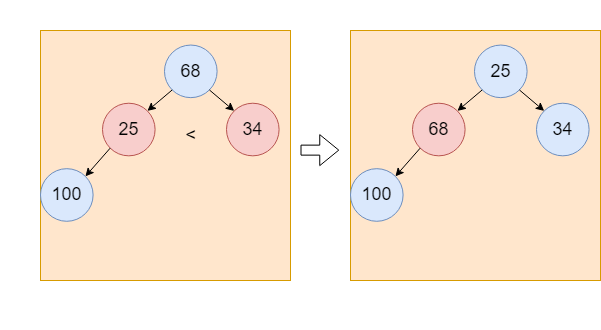

The diagram above was exported from draw.io. Its source (the exported page's mxGraphModel, read from the mxfile embedded in the PNG):
<mxGraphModel dx="1194" dy="688" grid="1" gridSize="10" guides="1" tooltips="1" connect="1" arrows="1" fold="1" page="1" pageScale="1" pageWidth="827" pageHeight="1169" math="0" shadow="0">
  <root>
    <mxCell id="0" />
    <mxCell id="1" parent="0" />
    <mxCell id="KdvArN-ZR1IVU-SxrodE-1" value="" style="group" vertex="1" connectable="0" parent="1">
      <mxGeometry x="180" y="210" width="600" height="330" as="geometry" />
    </mxCell>
    <mxCell id="KdvArN-ZR1IVU-SxrodE-11" value="" style="group" vertex="1" connectable="0" parent="KdvArN-ZR1IVU-SxrodE-1">
      <mxGeometry x="40" y="30" width="310" height="250" as="geometry" />
    </mxCell>
    <mxCell id="KdvArN-ZR1IVU-SxrodE-2" value="" style="whiteSpace=wrap;html=1;aspect=fixed;fillColor=#ffe6cc;strokeColor=#d79b00;container=1;" vertex="1" parent="KdvArN-ZR1IVU-SxrodE-11">
      <mxGeometry width="250" height="250" as="geometry" />
    </mxCell>
    <mxCell id="KdvArN-ZR1IVU-SxrodE-3" value="&lt;font style=&quot;font-size: 18px;&quot;&gt;68&lt;/font&gt;" style="ellipse;whiteSpace=wrap;html=1;aspect=fixed;fillColor=#dae8fc;strokeColor=#6c8ebf;" vertex="1" parent="KdvArN-ZR1IVU-SxrodE-11">
      <mxGeometry x="124.00000000000001" y="14.545454545454543" width="52.60606060606061" height="52.60606060606061" as="geometry" />
    </mxCell>
    <mxCell id="KdvArN-ZR1IVU-SxrodE-4" value="&lt;font style=&quot;font-size: 18px;&quot;&gt;25&lt;/font&gt;" style="ellipse;whiteSpace=wrap;html=1;aspect=fixed;fillColor=#f8cecc;strokeColor=#b85450;" vertex="1" parent="KdvArN-ZR1IVU-SxrodE-11">
      <mxGeometry x="62.00000000000001" y="72.72727272727272" width="52.60606060606061" height="52.60606060606061" as="geometry" />
    </mxCell>
    <mxCell id="KdvArN-ZR1IVU-SxrodE-5" style="rounded=0;orthogonalLoop=1;jettySize=auto;html=1;exitX=0;exitY=1;exitDx=0;exitDy=0;entryX=1;entryY=0;entryDx=0;entryDy=0;" edge="1" parent="KdvArN-ZR1IVU-SxrodE-11" source="KdvArN-ZR1IVU-SxrodE-3" target="KdvArN-ZR1IVU-SxrodE-4">
      <mxGeometry relative="1" as="geometry" />
    </mxCell>
    <mxCell id="KdvArN-ZR1IVU-SxrodE-6" value="&lt;font style=&quot;font-size: 18px;&quot;&gt;100&lt;/font&gt;" style="ellipse;whiteSpace=wrap;html=1;aspect=fixed;fillColor=#dae8fc;strokeColor=#6c8ebf;" vertex="1" parent="KdvArN-ZR1IVU-SxrodE-11">
      <mxGeometry y="138.18181818181816" width="52.60606060606061" height="52.60606060606061" as="geometry" />
    </mxCell>
    <mxCell id="KdvArN-ZR1IVU-SxrodE-7" style="rounded=0;orthogonalLoop=1;jettySize=auto;html=1;exitX=0;exitY=1;exitDx=0;exitDy=0;entryX=1;entryY=0;entryDx=0;entryDy=0;" edge="1" parent="KdvArN-ZR1IVU-SxrodE-11" source="KdvArN-ZR1IVU-SxrodE-4" target="KdvArN-ZR1IVU-SxrodE-6">
      <mxGeometry relative="1" as="geometry" />
    </mxCell>
    <mxCell id="KdvArN-ZR1IVU-SxrodE-8" value="&lt;font style=&quot;font-size: 18px;&quot;&gt;34&lt;/font&gt;" style="ellipse;whiteSpace=wrap;html=1;aspect=fixed;fillColor=#f8cecc;strokeColor=#b85450;" vertex="1" parent="KdvArN-ZR1IVU-SxrodE-11">
      <mxGeometry x="186.00000000000003" y="72.72727272727272" width="52.60606060606061" height="52.60606060606061" as="geometry" />
    </mxCell>
    <mxCell id="KdvArN-ZR1IVU-SxrodE-9" style="rounded=0;orthogonalLoop=1;jettySize=auto;html=1;exitX=1;exitY=1;exitDx=0;exitDy=0;entryX=0;entryY=0;entryDx=0;entryDy=0;" edge="1" parent="KdvArN-ZR1IVU-SxrodE-11" source="KdvArN-ZR1IVU-SxrodE-3" target="KdvArN-ZR1IVU-SxrodE-8">
      <mxGeometry relative="1" as="geometry" />
    </mxCell>
    <mxCell id="KdvArN-ZR1IVU-SxrodE-10" value="" style="shape=flexArrow;endArrow=classic;html=1;rounded=0;" edge="1" parent="KdvArN-ZR1IVU-SxrodE-11">
      <mxGeometry width="50" height="50" relative="1" as="geometry">
        <mxPoint x="260" y="119.63636363636364" as="sourcePoint" />
        <mxPoint x="298.75000000000006" y="119.63636363636364" as="targetPoint" />
      </mxGeometry>
    </mxCell>
    <mxCell id="KdvArN-ZR1IVU-SxrodE-31" value="&lt;font style=&quot;font-size: 18px;&quot;&gt;&amp;lt;&lt;/font&gt;" style="text;html=1;align=center;verticalAlign=middle;resizable=0;points=[];autosize=1;strokeColor=none;fillColor=none;" vertex="1" parent="KdvArN-ZR1IVU-SxrodE-11">
      <mxGeometry x="135.3" y="85.32999999999998" width="30" height="40" as="geometry" />
    </mxCell>
    <mxCell id="KdvArN-ZR1IVU-SxrodE-23" value="" style="whiteSpace=wrap;html=1;aspect=fixed;fillColor=#ffe6cc;strokeColor=#d79b00;container=1;" vertex="1" parent="KdvArN-ZR1IVU-SxrodE-1">
      <mxGeometry x="350" y="30.00000000000001" width="250" height="250" as="geometry" />
    </mxCell>
    <mxCell id="KdvArN-ZR1IVU-SxrodE-24" value="&lt;font style=&quot;font-size: 18px;&quot;&gt;25&lt;/font&gt;" style="ellipse;whiteSpace=wrap;html=1;aspect=fixed;fillColor=#dae8fc;strokeColor=#6c8ebf;" vertex="1" parent="KdvArN-ZR1IVU-SxrodE-1">
      <mxGeometry x="474" y="44.54545454545452" width="52.60606060606061" height="52.60606060606061" as="geometry" />
    </mxCell>
    <mxCell id="KdvArN-ZR1IVU-SxrodE-25" value="&lt;font style=&quot;font-size: 18px;&quot;&gt;68&lt;/font&gt;" style="ellipse;whiteSpace=wrap;html=1;aspect=fixed;fillColor=#f8cecc;strokeColor=#b85450;" vertex="1" parent="KdvArN-ZR1IVU-SxrodE-1">
      <mxGeometry x="412" y="102.72727272727276" width="52.60606060606061" height="52.60606060606061" as="geometry" />
    </mxCell>
    <mxCell id="KdvArN-ZR1IVU-SxrodE-26" style="rounded=0;orthogonalLoop=1;jettySize=auto;html=1;exitX=0;exitY=1;exitDx=0;exitDy=0;entryX=1;entryY=0;entryDx=0;entryDy=0;" edge="1" parent="KdvArN-ZR1IVU-SxrodE-1" source="KdvArN-ZR1IVU-SxrodE-24" target="KdvArN-ZR1IVU-SxrodE-25">
      <mxGeometry relative="1" as="geometry" />
    </mxCell>
    <mxCell id="KdvArN-ZR1IVU-SxrodE-27" value="&lt;font style=&quot;font-size: 18px;&quot;&gt;100&lt;/font&gt;" style="ellipse;whiteSpace=wrap;html=1;aspect=fixed;fillColor=#dae8fc;strokeColor=#6c8ebf;" vertex="1" parent="KdvArN-ZR1IVU-SxrodE-1">
      <mxGeometry x="350" y="168.18181818181813" width="52.60606060606061" height="52.60606060606061" as="geometry" />
    </mxCell>
    <mxCell id="KdvArN-ZR1IVU-SxrodE-28" style="rounded=0;orthogonalLoop=1;jettySize=auto;html=1;exitX=0;exitY=1;exitDx=0;exitDy=0;entryX=1;entryY=0;entryDx=0;entryDy=0;" edge="1" parent="KdvArN-ZR1IVU-SxrodE-1" source="KdvArN-ZR1IVU-SxrodE-25" target="KdvArN-ZR1IVU-SxrodE-27">
      <mxGeometry relative="1" as="geometry" />
    </mxCell>
    <mxCell id="KdvArN-ZR1IVU-SxrodE-29" value="&lt;font style=&quot;font-size: 18px;&quot;&gt;34&lt;/font&gt;" style="ellipse;whiteSpace=wrap;html=1;aspect=fixed;fillColor=#dae8fc;strokeColor=#6c8ebf;" vertex="1" parent="KdvArN-ZR1IVU-SxrodE-1">
      <mxGeometry x="536" y="102.72727272727276" width="52.60606060606061" height="52.60606060606061" as="geometry" />
    </mxCell>
    <mxCell id="KdvArN-ZR1IVU-SxrodE-30" style="rounded=0;orthogonalLoop=1;jettySize=auto;html=1;exitX=1;exitY=1;exitDx=0;exitDy=0;entryX=0;entryY=0;entryDx=0;entryDy=0;" edge="1" parent="KdvArN-ZR1IVU-SxrodE-1" source="KdvArN-ZR1IVU-SxrodE-24" target="KdvArN-ZR1IVU-SxrodE-29">
      <mxGeometry relative="1" as="geometry" />
    </mxCell>
  </root>
</mxGraphModel>